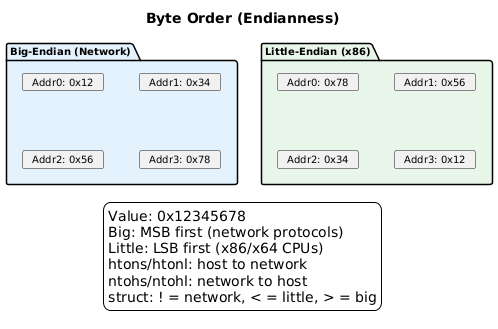

The diagram above was rendered by PlantUML. Its source (embedded in the PNG):
@startuml
skinparam backgroundColor white
skinparam defaultFontName Arial
skinparam defaultFontSize 10
skinparam shadowing false
title Byte Order (Endianness)

package "Big-Endian (Network)" as big #E3F2FD {
    card "Addr0: 0x12" as b0
    card "Addr1: 0x34" as b1
    card "Addr2: 0x56" as b2
    card "Addr3: 0x78" as b3
}

package "Little-Endian (x86)" as little #E8F5E9 {
    card "Addr0: 0x78" as l0
    card "Addr1: 0x56" as l1
    card "Addr2: 0x34" as l2
    card "Addr3: 0x12" as l3
}

legend bottom
Value: 0x12345678
Big: MSB first (network protocols)
Little: LSB first (x86/x64 CPUs)
htons/htonl: host to network
ntohs/ntohl: network to host
struct: ! = network, < = little, > = big
endlegend
@enduml